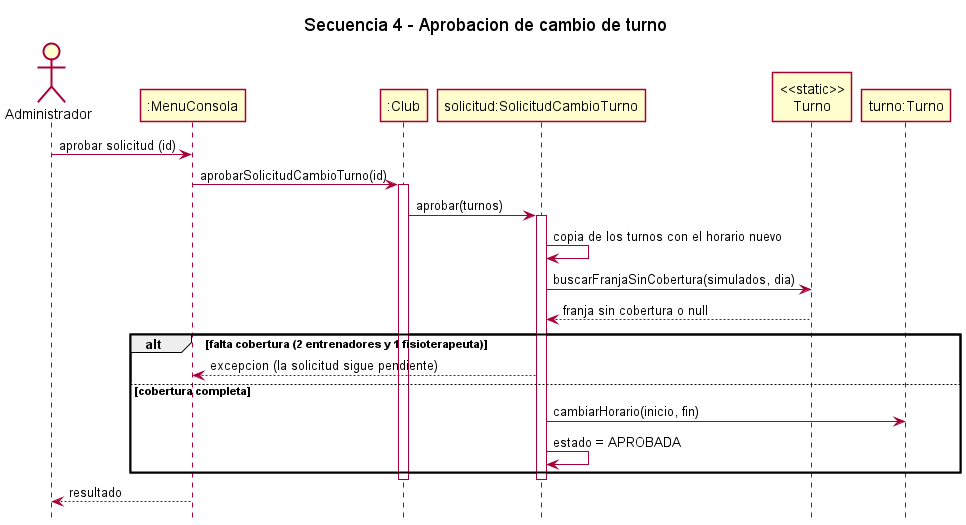

The diagram above was rendered by PlantUML. Its source (embedded in the PNG):
@startuml
' Club Deportivo Séneca - Secuencia 4: aprobar cambio de turno (RF-ADM-14)
title Secuencia 4 - Aprobacion de cambio de turno
hide footbox
skinparam shadowing false

actor Administrador as U
participant ":MenuConsola" as M
participant ":Club" as C
participant "solicitud:SolicitudCambioTurno" as SC
participant "<<static>>\nTurno" as TT
participant "turno:Turno" as T

U -> M : aprobar solicitud (id)
M -> C : aprobarSolicitudCambioTurno(id)
activate C
C -> SC : aprobar(turnos)
activate SC
SC -> SC : copia de los turnos con el horario nuevo
SC -> TT : buscarFranjaSinCobertura(simulados, dia)
TT --> SC : franja sin cobertura o null
alt falta cobertura (2 entrenadores y 1 fisioterapeuta)
  SC --> M : excepcion (la solicitud sigue pendiente)
else cobertura completa
  SC -> T : cambiarHorario(inicio, fin)
  SC -> SC : estado = APROBADA
end
deactivate SC
deactivate C
M --> U : resultado
@enduml